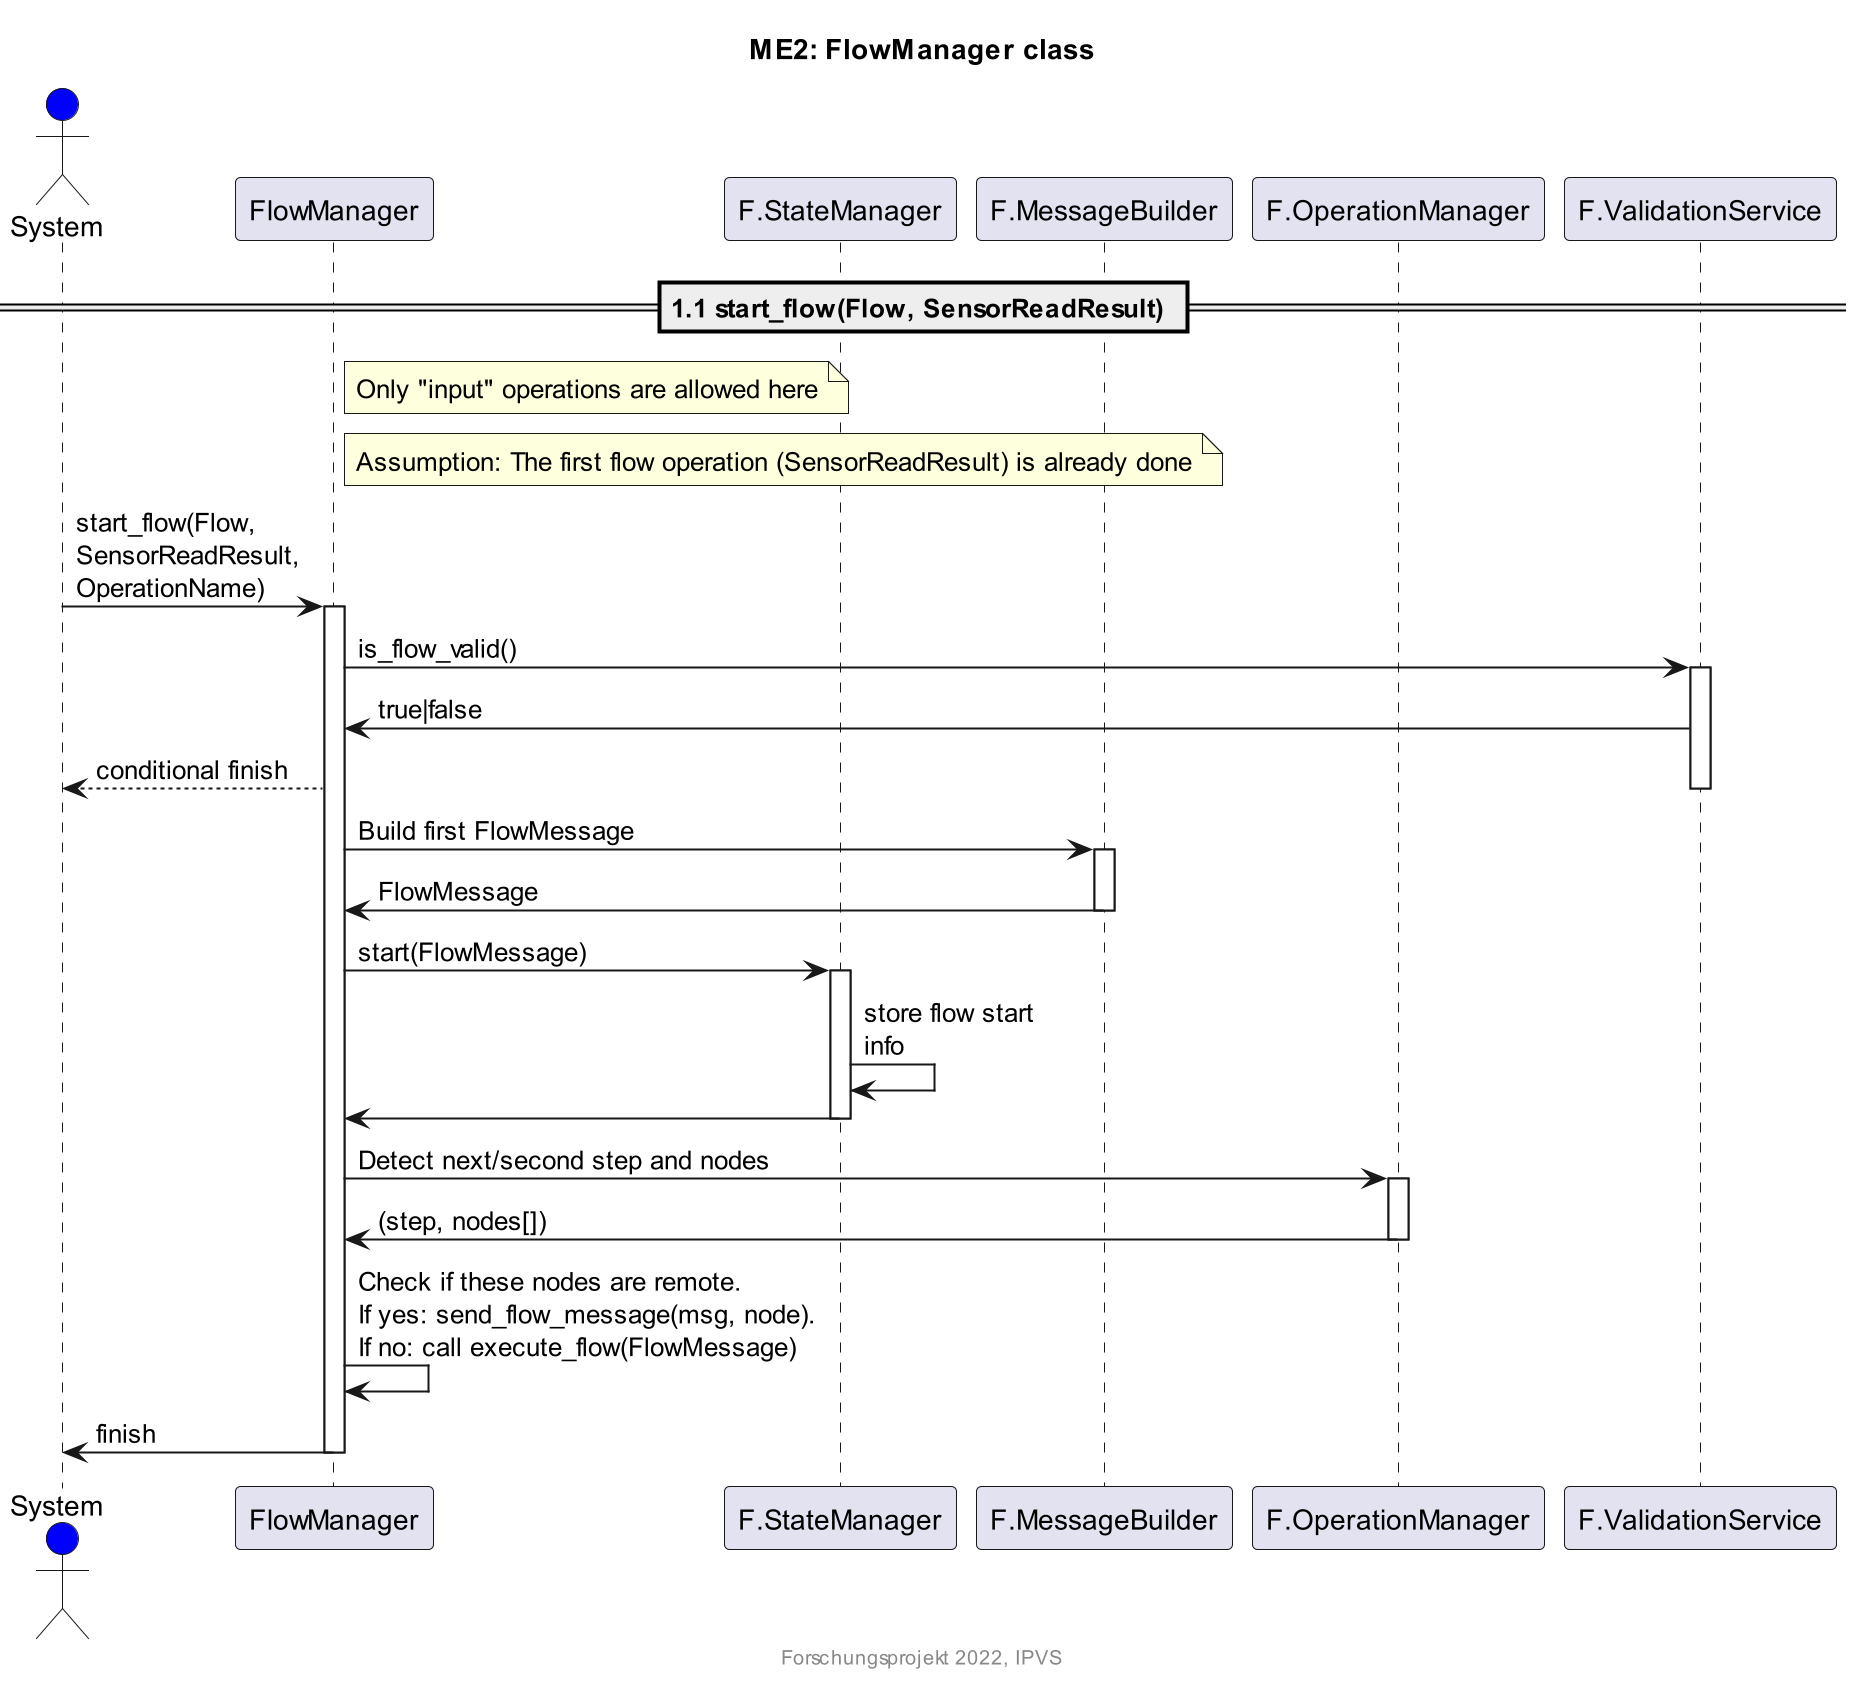

The diagram above was rendered by PlantUML. Its source (embedded in the PNG):
@startuml

' this is a comment
' read here for syntax: https://plantuml.com/sequence-diagram

title ME2: FlowManager class
footer Forschungsprojekt 2022, IPVS
scale 2

actor System #blue
participant "FlowManager" as FM
participant "F.StateManager" as FSM
participant "F.MessageBuilder" as FMB
participant "F.OperationManager" as FOM
participant "F.ValidationService" as FVS

== 1.1 start_flow(Flow, SensorReadResult) ==
note right FM: Only "input" operations are allowed here
note right FM: Assumption: The first flow operation (SensorReadResult) is already done

System -> FM: start_flow(Flow,\nSensorReadResult,\nOperationName)
activate FM
FM -> FVS: is_flow_valid()
activate FVS
FVS -> FM: true|false
FM --> System: conditional finish
deactivate FVS
FM -> FMB: Build first FlowMessage

activate FMB
FMB -> FM: FlowMessage
deactivate FMB

FM -> FSM: start(FlowMessage)
activate FSM
FSM -> FSM: store flow start\ninfo
FSM -> FM:
deactivate FSM

FM -> FOM: Detect next/second step and nodes
activate FOM
FOM -> FM: (step, nodes[])
deactivate FOM

FM -> FM: Check if these nodes are remote.\nIf yes: send_flow_message(msg, node).\nIf no: call execute_flow(FlowMessage)
FM -> System: finish
deactivate FM



@enduml